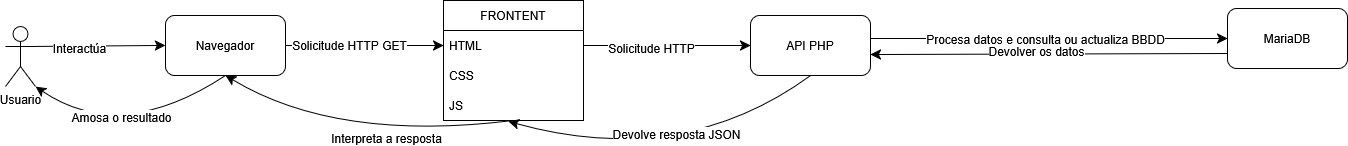

The diagram above was exported from draw.io. Its source (the exported page's mxGraphModel, read from the mxfile embedded in the PNG):
<mxGraphModel dx="2289" dy="890" grid="0" gridSize="10" guides="1" tooltips="1" connect="1" arrows="1" fold="1" page="0" pageScale="1" pageWidth="827" pageHeight="1169" math="0" shadow="0">
  <root>
    <mxCell id="0" />
    <mxCell id="1" parent="0" />
    <mxCell id="ISrfY-r4bk0hAE4uBZWR-37" style="edgeStyle=none;curved=1;rounded=0;orthogonalLoop=1;jettySize=auto;html=1;exitX=1;exitY=0.3333333333333333;exitDx=0;exitDy=0;exitPerimeter=0;fontSize=12;startSize=8;endSize=8;entryX=0;entryY=0.5;entryDx=0;entryDy=0;" edge="1" parent="1" source="ISrfY-r4bk0hAE4uBZWR-5" target="ISrfY-r4bk0hAE4uBZWR-39">
      <mxGeometry relative="1" as="geometry">
        <mxPoint x="-429" y="25" as="targetPoint" />
      </mxGeometry>
    </mxCell>
    <mxCell id="ISrfY-r4bk0hAE4uBZWR-38" value="Interactúa" style="edgeLabel;html=1;align=center;verticalAlign=middle;resizable=0;points=[];fontSize=12;" vertex="1" connectable="0" parent="ISrfY-r4bk0hAE4uBZWR-37">
      <mxGeometry x="-0.3407" y="-2" relative="1" as="geometry">
        <mxPoint as="offset" />
      </mxGeometry>
    </mxCell>
    <mxCell id="ISrfY-r4bk0hAE4uBZWR-5" value="Usuario" style="shape=umlActor;verticalLabelPosition=bottom;verticalAlign=top;html=1;outlineConnect=0;" vertex="1" parent="1">
      <mxGeometry x="-669" y="49" width="30" height="60" as="geometry" />
    </mxCell>
    <mxCell id="ISrfY-r4bk0hAE4uBZWR-23" value="FRONTENT" style="swimlane;fontStyle=0;childLayout=stackLayout;horizontal=1;startSize=30;horizontalStack=0;resizeParent=1;resizeParentMax=0;resizeLast=0;collapsible=1;marginBottom=0;whiteSpace=wrap;html=1;" vertex="1" parent="1">
      <mxGeometry x="-231" y="23" width="140" height="120" as="geometry" />
    </mxCell>
    <mxCell id="ISrfY-r4bk0hAE4uBZWR-24" value="HTML" style="text;strokeColor=none;fillColor=none;align=left;verticalAlign=middle;spacingLeft=4;spacingRight=4;overflow=hidden;points=[[0,0.5],[1,0.5]];portConstraint=eastwest;rotatable=0;whiteSpace=wrap;html=1;" vertex="1" parent="ISrfY-r4bk0hAE4uBZWR-23">
      <mxGeometry y="30" width="140" height="30" as="geometry" />
    </mxCell>
    <mxCell id="ISrfY-r4bk0hAE4uBZWR-25" value="CSS" style="text;strokeColor=none;fillColor=none;align=left;verticalAlign=middle;spacingLeft=4;spacingRight=4;overflow=hidden;points=[[0,0.5],[1,0.5]];portConstraint=eastwest;rotatable=0;whiteSpace=wrap;html=1;" vertex="1" parent="ISrfY-r4bk0hAE4uBZWR-23">
      <mxGeometry y="60" width="140" height="30" as="geometry" />
    </mxCell>
    <mxCell id="ISrfY-r4bk0hAE4uBZWR-54" value="JS" style="text;strokeColor=none;fillColor=none;align=left;verticalAlign=middle;spacingLeft=4;spacingRight=4;overflow=hidden;points=[[0,0.5],[1,0.5]];portConstraint=eastwest;rotatable=0;whiteSpace=wrap;html=1;" vertex="1" parent="ISrfY-r4bk0hAE4uBZWR-23">
      <mxGeometry y="90" width="140" height="30" as="geometry" />
    </mxCell>
    <mxCell id="ISrfY-r4bk0hAE4uBZWR-43" style="edgeStyle=none;curved=1;rounded=0;orthogonalLoop=1;jettySize=auto;html=1;exitX=1;exitY=0.5;exitDx=0;exitDy=0;fontSize=12;startSize=8;endSize=8;" edge="1" parent="1" target="ISrfY-r4bk0hAE4uBZWR-42">
      <mxGeometry relative="1" as="geometry">
        <mxPoint x="196" y="61" as="sourcePoint" />
      </mxGeometry>
    </mxCell>
    <mxCell id="ISrfY-r4bk0hAE4uBZWR-44" value="Procesa datos e consulta ou actualiza BBDD" style="edgeLabel;html=1;align=center;verticalAlign=middle;resizable=0;points=[];fontSize=12;" vertex="1" connectable="0" parent="ISrfY-r4bk0hAE4uBZWR-43">
      <mxGeometry x="-0.2766" relative="1" as="geometry">
        <mxPoint x="46" as="offset" />
      </mxGeometry>
    </mxCell>
    <mxCell id="ISrfY-r4bk0hAE4uBZWR-32" value="API PHP" style="rounded=1;whiteSpace=wrap;html=1;" vertex="1" parent="1">
      <mxGeometry x="76" y="38" width="120" height="60" as="geometry" />
    </mxCell>
    <mxCell id="ISrfY-r4bk0hAE4uBZWR-33" style="edgeStyle=none;curved=1;rounded=0;orthogonalLoop=1;jettySize=auto;html=1;exitX=1;exitY=0.5;exitDx=0;exitDy=0;entryX=0;entryY=0.5;entryDx=0;entryDy=0;fontSize=12;startSize=8;endSize=8;" edge="1" parent="1" source="ISrfY-r4bk0hAE4uBZWR-24" target="ISrfY-r4bk0hAE4uBZWR-32">
      <mxGeometry relative="1" as="geometry" />
    </mxCell>
    <mxCell id="ISrfY-r4bk0hAE4uBZWR-40" value="Solicitude HTTP" style="edgeLabel;html=1;align=center;verticalAlign=middle;resizable=0;points=[];fontSize=12;" vertex="1" connectable="0" parent="ISrfY-r4bk0hAE4uBZWR-33">
      <mxGeometry x="-0.191" y="-2" relative="1" as="geometry">
        <mxPoint as="offset" />
      </mxGeometry>
    </mxCell>
    <mxCell id="ISrfY-r4bk0hAE4uBZWR-55" style="edgeStyle=none;curved=1;rounded=0;orthogonalLoop=1;jettySize=auto;html=1;exitX=1;exitY=0.5;exitDx=0;exitDy=0;entryX=0;entryY=0.5;entryDx=0;entryDy=0;fontSize=12;startSize=8;endSize=8;" edge="1" parent="1" source="ISrfY-r4bk0hAE4uBZWR-39" target="ISrfY-r4bk0hAE4uBZWR-24">
      <mxGeometry relative="1" as="geometry" />
    </mxCell>
    <mxCell id="ISrfY-r4bk0hAE4uBZWR-57" value="Solicitude HTTP GET" style="edgeLabel;html=1;align=center;verticalAlign=middle;resizable=0;points=[];fontSize=12;" vertex="1" connectable="0" parent="ISrfY-r4bk0hAE4uBZWR-55">
      <mxGeometry x="-0.2056" y="1" relative="1" as="geometry">
        <mxPoint as="offset" />
      </mxGeometry>
    </mxCell>
    <mxCell id="ISrfY-r4bk0hAE4uBZWR-39" value="Navegador" style="rounded=1;whiteSpace=wrap;html=1;" vertex="1" parent="1">
      <mxGeometry x="-509" y="38" width="120" height="60" as="geometry" />
    </mxCell>
    <mxCell id="ISrfY-r4bk0hAE4uBZWR-42" value="MariaDB" style="rounded=1;whiteSpace=wrap;html=1;" vertex="1" parent="1">
      <mxGeometry x="553" y="31" width="120" height="60" as="geometry" />
    </mxCell>
    <mxCell id="ISrfY-r4bk0hAE4uBZWR-45" style="edgeStyle=none;curved=1;rounded=0;orthogonalLoop=1;jettySize=auto;html=1;exitX=0;exitY=0.75;exitDx=0;exitDy=0;entryX=1;entryY=0.033;entryDx=0;entryDy=0;entryPerimeter=0;fontSize=12;startSize=8;endSize=8;" edge="1" parent="1" source="ISrfY-r4bk0hAE4uBZWR-42">
      <mxGeometry relative="1" as="geometry">
        <mxPoint x="196" y="76.99000000000001" as="targetPoint" />
      </mxGeometry>
    </mxCell>
    <mxCell id="ISrfY-r4bk0hAE4uBZWR-56" value="Devolver os datos" style="edgeLabel;html=1;align=center;verticalAlign=middle;resizable=0;points=[];fontSize=12;" vertex="1" connectable="0" parent="ISrfY-r4bk0hAE4uBZWR-45">
      <mxGeometry x="0.1335" y="-3" relative="1" as="geometry">
        <mxPoint x="11" as="offset" />
      </mxGeometry>
    </mxCell>
    <mxCell id="ISrfY-r4bk0hAE4uBZWR-48" style="edgeStyle=none;curved=1;rounded=0;orthogonalLoop=1;jettySize=auto;html=1;exitX=0.5;exitY=1;exitDx=0;exitDy=0;entryX=0.5;entryY=1;entryDx=0;entryDy=0;fontSize=12;startSize=8;endSize=8;" edge="1" parent="1" source="ISrfY-r4bk0hAE4uBZWR-23" target="ISrfY-r4bk0hAE4uBZWR-39">
      <mxGeometry relative="1" as="geometry">
        <Array as="points">
          <mxPoint x="-338" y="165" />
        </Array>
      </mxGeometry>
    </mxCell>
    <mxCell id="ISrfY-r4bk0hAE4uBZWR-49" value="Interpreta a resposta" style="edgeLabel;html=1;align=center;verticalAlign=middle;resizable=0;points=[];fontSize=12;" vertex="1" connectable="0" parent="ISrfY-r4bk0hAE4uBZWR-48">
      <mxGeometry x="-0.1686" y="1" relative="1" as="geometry">
        <mxPoint as="offset" />
      </mxGeometry>
    </mxCell>
    <mxCell id="ISrfY-r4bk0hAE4uBZWR-58" style="edgeStyle=none;curved=1;rounded=0;orthogonalLoop=1;jettySize=auto;html=1;exitX=0.5;exitY=1;exitDx=0;exitDy=0;entryX=0.463;entryY=1.031;entryDx=0;entryDy=0;entryPerimeter=0;fontSize=12;startSize=8;endSize=8;" edge="1" parent="1" source="ISrfY-r4bk0hAE4uBZWR-32" target="ISrfY-r4bk0hAE4uBZWR-54">
      <mxGeometry relative="1" as="geometry">
        <Array as="points">
          <mxPoint x="7" y="192" />
        </Array>
      </mxGeometry>
    </mxCell>
    <mxCell id="ISrfY-r4bk0hAE4uBZWR-61" value="Devolve resposta JSON" style="edgeLabel;html=1;align=center;verticalAlign=middle;resizable=0;points=[];fontSize=12;" vertex="1" connectable="0" parent="ISrfY-r4bk0hAE4uBZWR-58">
      <mxGeometry x="-0.1545" y="-32" relative="1" as="geometry">
        <mxPoint as="offset" />
      </mxGeometry>
    </mxCell>
    <mxCell id="ISrfY-r4bk0hAE4uBZWR-62" style="edgeStyle=none;curved=1;rounded=0;orthogonalLoop=1;jettySize=auto;html=1;exitX=0.5;exitY=1;exitDx=0;exitDy=0;entryX=1;entryY=1;entryDx=0;entryDy=0;entryPerimeter=0;fontSize=12;startSize=8;endSize=8;" edge="1" parent="1" source="ISrfY-r4bk0hAE4uBZWR-39" target="ISrfY-r4bk0hAE4uBZWR-5">
      <mxGeometry relative="1" as="geometry">
        <Array as="points">
          <mxPoint x="-554" y="167" />
        </Array>
      </mxGeometry>
    </mxCell>
    <mxCell id="ISrfY-r4bk0hAE4uBZWR-63" value="Amosa o resultado" style="edgeLabel;html=1;align=center;verticalAlign=middle;resizable=0;points=[];fontSize=12;" vertex="1" connectable="0" parent="ISrfY-r4bk0hAE4uBZWR-62">
      <mxGeometry x="-0.0431" y="-23" relative="1" as="geometry">
        <mxPoint as="offset" />
      </mxGeometry>
    </mxCell>
  </root>
</mxGraphModel>